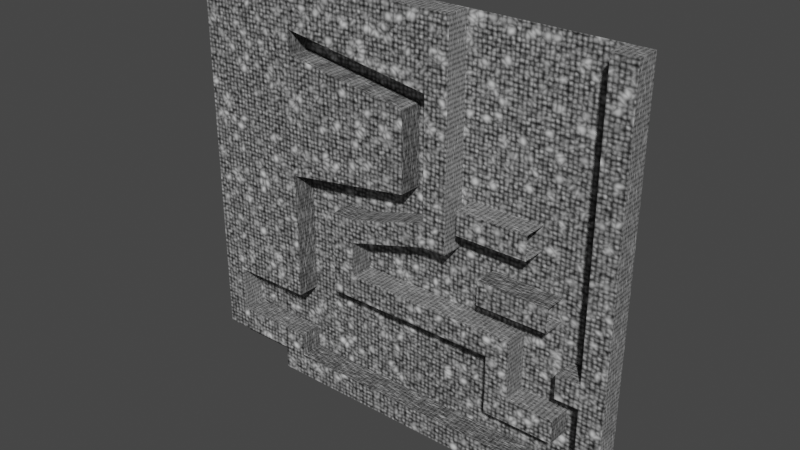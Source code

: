 # Source: Editor.blend  (saved by Blender 3.2.14; exported with 4.5.12 LTS)
import bpy
from mathutils import Matrix  # noqa: F401  (used for matrix-valued properties, if any)

bpy.ops.wm.read_factory_settings(use_empty=True)
scene = bpy.context.scene
scene.name = 'Scene'

# ---- collections
col_collection = bpy.data.collections.new('Collection'); scene.collection.children.link(col_collection)

# ---- images (referenced by path relative to the original .blend; pixels are not part of the script)
import os
ASSET_DIR = os.environ.get("B2B_ASSET_DIR", "")  # directory of the original .blend (textures are referenced by path, not embedded)
HERE = os.path.dirname(os.path.abspath(__file__))  # packed textures are extracted next to this script under _unpacked/

def load_image(name, relpath, width, height, colorspace="sRGB"):
    """Load a texture the original file referenced (path relative to the .blend, or extracted next to this script)."""
    p = next((c for c in (os.path.join(HERE, relpath), os.path.join(ASSET_DIR, relpath)) if relpath and os.path.exists(c)), "")
    if p:
        img = bpy.data.images.load(p, check_existing=True)
        img.name = name
    else:  # same state as the original file: an image datablock whose file is absent (Cycles renders it pink)
        img = bpy.data.images.new(name, width, height)
        img.source = "FILE"
        img.filepath = "//" + (relpath or name)
    img.colorspace_settings.name = colorspace
    return img
img_ground_diffuse = load_image('Ground_Diffuse', 'Ground_Diffuse.png', 1024, 1024, 'sRGB')

# ---- materials (node trees are filled in below, after node groups)
mat_ground = bpy.data.materials.new('Ground')

# ---- material node trees
mat_ground.use_nodes = True; mat_ground.node_tree.nodes.clear()
_N = mat_ground.node_tree.nodes; _L = mat_ground.node_tree.links
n0 = _N.new('ShaderNodeOutputMaterial'); n0.name = 'Material Output'; n0.location = (430, 300)
n1 = _N.new('ShaderNodeBsdfPrincipled'); n1.name = 'Principled BSDF'; n1.location = (140, 300)
n1.distribution = 'GGX'
n1.subsurface_method = 'RANDOM_WALK_SKIN'
n1.inputs[3].default_value = 1.45
n1.inputs[27].default_value = (0.0, 0.0, 0.0, 1.0)
n1.inputs[28].default_value = 1.0
n2 = _N.new('ShaderNodeMath'); n2.name = 'Math'; n2.location = (-822, 350)
n2.operation = 'SUBTRACT'
n2.inputs[0].default_value = 1.0
n3 = _N.new('ShaderNodeTexNoise'); n3.name = 'Noise Texture'; n3.location = (-819, 170)
n3.inputs[2].default_value = 100.0
n3.inputs[3].default_value = 10.0
n3.inputs[4].default_value = 0.4333
n4 = _N.new('ShaderNodeTexVoronoi'); n4.name = 'Voronoi Texture.001'; n4.location = (-1109, -232)
n4.feature = 'F2'
n4.inputs[2].default_value = 50.0
n5 = _N.new('ShaderNodeMath'); n5.name = 'Math.001'; n5.location = (-606, 365)
n5.operation = 'MULTIPLY'
n5.use_clamp = True
n6 = _N.new('ShaderNodeMapRange'); n6.name = 'Map Range'; n6.location = (-425, 324)
n6.interpolation_type = 'SMOOTHERSTEP'
n7 = _N.new('ShaderNodeMath'); n7.name = 'Math.002'; n7.location = (-915, -131)
n7.operation = 'SUBTRACT'
n7.inputs[0].default_value = 1.0
n8 = _N.new('ShaderNodeMapRange'); n8.name = 'Map Range.001'; n8.location = (-568, -49)
n8.interpolation_type = 'SMOOTHERSTEP'
n9 = _N.new('ShaderNodeMix'); n9.name = 'Mix'; n9.location = (-219, 213)
n9.data_type = 'RGBA'
n9.clamp_result = True
n10 = _N.new('ShaderNodeTexVoronoi'); n10.name = 'Voronoi Texture'; n10.location = (-1035, 306)
n10.inputs[2].default_value = 100.0
n10.inputs[8].default_value = 0.3
n11 = _N.new('ShaderNodeTexImage'); n11.name = 'Image Texture'; n11.location = (-308, -89)
n11.image = img_ground_diffuse
_L.new(n1.outputs[0], n0.inputs[0])
_L.new(n10.outputs[0], n2.inputs[1])
_L.new(n3.outputs[0], n5.inputs[1])
_L.new(n2.outputs[0], n5.inputs[0])
_L.new(n4.outputs[0], n7.inputs[1])
_L.new(n9.outputs[2], n1.inputs[0])
_L.new(n5.outputs[0], n6.inputs[0])
_L.new(n6.outputs[0], n9.inputs[6])
_L.new(n7.outputs[0], n8.inputs[0])
_L.new(n8.outputs[0], n9.inputs[0])
_L.new(n8.outputs[0], n9.inputs[7])
n0.is_active_output = True

# ---- world
world_world = bpy.data.worlds.new('World'); scene.world = world_world
world_world.use_nodes = True; world_world.node_tree.nodes.clear()
_N = world_world.node_tree.nodes; _L = world_world.node_tree.links
n0 = _N.new('ShaderNodeOutputWorld'); n0.name = 'World Output'; n0.location = (300, 300)
n1 = _N.new('ShaderNodeBackground'); n1.name = 'Background'; n1.location = (10, 300)
n1.inputs[0].default_value = (0.05088, 0.05088, 0.05088, 1.0)
_L.new(n1.outputs[0], n0.inputs[0])
n0.is_active_output = True
world_world.color = (0.05088, 0.05088, 0.05088)
world_world.use_sun_shadow = False
world_world.sun_shadow_jitter_overblur = 0.0

# ---- meshes
me_cube_005 = bpy.data.meshes.new('Cube.005')
me_cube_005.from_pydata([(-1.0, -10.0, -1.0), (-1.0, 0.0, -1.0), (10.0, -8.307, -1.0), (10.0, -8.307, 1.0), (10.0, -1.693, -1.0), (-3.0, -10.0, 1.0), (-3.0, 0.0, 1.0), (-1.0, 2.0, -1.0), (-3.0, 2.0, 1.0), (-3.0, 2.0, -1.0), (-1.0, 6.0, -1.0), (12.0, 6.0, 1.0), (14.0, 0.0, 1.0), (14.0, 6.0, -1.0), (12.0, -10.0, 1.0), (12.0, -10.0, -1.0), (14.0, -10.0, 1.0), (14.0, -10.0, -1.0), (12.0, -12.0, 1.0), (14.0, -12.0, -1.0), (5.0, -12.0, 1.0), (5.0, -12.0, -1.0), (5.0, -14.0, 1.0), (-1.0, -19.0, 1.0), (-8.0, -19.0, 1.0), (-8.0, -21.0, 1.0), (-10.0, -19.0, -1.0), (-10.0, -21.0, -1.0), (-8.0, -25.0, -1.0), (-8.0, -25.0, 1.0), (-8.0, -27.0, -1.0), (-8.0, -27.0, 1.0), (-3.0, -25.0, -1.0), (-3.0, -25.0, 1.0), (-3.0, -27.0, -1.0), (-3.0, -27.0, 1.0), (-1.0, -27.0, -1.0), (-1.0, -29.0, 1.0), (26.0, -29.0, 1.0), (3.0, -12.0, -1.0), (3.0, -14.0, 1.0), (3.0, -14.0, -1.0), (3.0, -17.0, -1.0), (3.0, -19.0, -1.0), (18.0, -19.0, -1.0), (28.0, -27.0, 1.0), (28.0, -29.0, 1.0), (26.0, -20.0, 1.0), (-1.0, -10.0, 1.0), (-1.0, 0.0, 1.0), (10.0, -1.693, 1.0), (-3.0, 0.0, -1.0), (-3.0, -10.0, -1.0), (-1.0, 2.0, 1.0), (-1.0, 6.0, 1.0), (-3.0, 6.0, 1.0), (-3.0, 6.0, -1.0), (12.0, 0.0, 1.0), (12.0, 0.0, -1.0), (12.0, 6.0, -1.0), (14.0, 0.0, -1.0), (14.0, 6.0, 1.0), (12.0, -12.0, -1.0), (14.0, -12.0, 1.0), (5.0, -14.0, -1.0), (-1.0, -19.0, -1.0), (-3.0, -19.0, -1.0), (-3.0, -19.0, 1.0), (-1.0, -21.0, -1.0), (-1.0, -21.0, 1.0), (-3.0, -21.0, -1.0), (-3.0, -21.0, 1.0), (-8.0, -19.0, -1.0), (-8.0, -21.0, -1.0), (-10.0, -19.0, 1.0), (-10.0, -21.0, 1.0), (-10.0, -25.0, -1.0), (-10.0, -25.0, 1.0), (-10.0, -27.0, -1.0), (-10.0, -27.0, 1.0), (-1.0, -25.0, -1.0), (-1.0, -25.0, 1.0), (-1.0, -27.0, 1.0), (-3.0, -29.0, -1.0), (-3.0, -29.0, 1.0), (-1.0, -29.0, -1.0), (26.0, -27.0, -1.0), (26.0, -27.0, 1.0), (26.0, -29.0, -1.0), (3.0, -12.0, 1.0), (5.0, -17.0, 1.0), (5.0, -17.0, -1.0), (3.0, -17.0, 1.0), (5.0, -19.0, 1.0), (5.0, -19.0, -1.0), (3.0, -19.0, 1.0), (18.0, -17.0, 1.0), (18.0, -17.0, -1.0), (18.0, -19.0, 1.0), (28.0, -27.0, -1.0), (28.0, -29.0, -1.0), (26.0, -20.0, -1.0), (28.0, -20.0, -1.0), (28.0, -20.0, 1.0), (-10.0, -10.0, 1.0), (-10.0, 0.0, 1.0), (-10.0, 2.0, 1.0), (-10.0, 2.0, -1.0), (-10.0, 0.0, -1.0), (-10.0, -10.0, -1.0), (-10.0, 6.0, 1.0), (-10.0, 6.0, -1.0), (-10.0, -19.0, -1.0), (-10.0, -19.0, 1.0), (20.0, -17.0, 1.0), (20.0, -17.0, -1.0), (20.0, -19.0, 1.0), (20.0, -19.0, -1.0), (18.0, -22.0, 1.0), (18.0, -22.0, -1.0), (20.0, -22.0, 1.0), (20.0, -22.0, -1.0), (18.0, -24.0, 1.0), (18.0, -24.0, -1.0), (20.0, -24.0, 1.0), (20.0, -24.0, -1.0), (24.0, -22.0, 1.0), (24.0, -22.0, -1.0), (24.0, -24.0, 1.0), (24.0, -24.0, -1.0), (26.0, -18.0, 1.0), (26.0, -18.0, -1.0), (28.0, -18.0, -1.0), (28.0, -18.0, 1.0), (24.0, -20.0, -1.0), (24.0, -20.0, 1.0), (24.0, -18.0, -1.0), (24.0, -18.0, 1.0), (28.0, 6.0, -1.0), (28.0, 6.0, 1.0), (26.0, 6.0, -1.0), (26.0, 6.0, 1.0), (23.0, -15.0, -1.0), (17.0, -13.0, 1.0), (17.0, -13.0, -1.0), (17.0, -15.0, 1.0), (17.0, -15.0, -1.0), (23.0, -13.0, 1.0), (23.0, -13.0, -1.0), (23.0, -15.0, 1.0), (21.0, -10.0, -1.0), (15.0, -8.0, 1.0), (15.0, -8.0, -1.0), (15.0, -10.0, 1.0), (15.0, -10.0, -1.0), (21.0, -8.0, 1.0), (21.0, -8.0, -1.0), (21.0, -10.0, 1.0)], [], [(49, 1, 7, 53), (1, 49, 50, 4), (4, 50, 3, 2), (2, 3, 48, 0), (50, 49, 48, 3), (8, 55, 110, 106), (5, 6, 105, 104), (48, 49, 6, 5), (8, 53, 54, 55), (6, 49, 53, 8), (6, 8, 106, 105), (54, 10, 56, 55), (66, 67, 113, 112), (54, 53, 57, 11), (10, 54, 11, 59), (53, 7, 58, 57), (12, 60, 13, 61), (59, 11, 61, 13), (11, 57, 12, 61), (60, 12, 16, 17), (16, 14, 18, 63), (12, 57, 14, 16), (57, 58, 15, 14), (18, 62, 19, 63), (17, 16, 63, 19), (18, 14, 20, 22), (20, 21, 39, 89), (62, 18, 22, 64), (14, 15, 21, 20), (48, 5, 67, 23), (0, 48, 23, 65), (71, 67, 24, 25), (23, 67, 71, 69), (65, 23, 69, 68), (25, 24, 74, 75), (67, 66, 72, 24), (70, 71, 25, 73), (74, 26, 27, 75), (75, 27, 76, 77), (24, 72, 26, 74), (29, 77, 79, 31), (73, 25, 29, 28), (25, 75, 77, 29), (30, 31, 79, 78), (29, 31, 35, 33), (33, 35, 82, 81), (28, 29, 33, 32), (31, 30, 34, 35), (80, 81, 82, 36), (32, 33, 81, 80), (84, 83, 85, 37), (37, 85, 88, 38), (35, 34, 83, 84), (82, 35, 84, 37), (87, 38, 46, 45), (82, 37, 38, 87), (36, 82, 87, 86), (89, 39, 41, 40), (22, 40, 92, 90), (22, 20, 89, 40), (64, 22, 90, 91), (40, 41, 42, 92), (94, 93, 95, 43), (92, 42, 43, 95), (93, 94, 44, 98), (44, 97, 115, 117), (99, 45, 46, 100), (38, 88, 100, 46), (45, 99, 102, 103), (102, 101, 131, 132), (87, 45, 103, 47), (86, 87, 47, 101), (68, 70, 71, 69), (77, 79, 78, 76), (90, 92, 95, 93), (90, 93, 98, 96), (91, 90, 96, 97), (109, 104, 105, 108), (104, 109, 112, 113), (108, 105, 106, 107), (107, 106, 110, 111), (55, 56, 111, 110), (9, 51, 108, 107), (52, 66, 112, 109), (56, 9, 107, 111), (67, 5, 104, 113), (51, 52, 109, 108), (115, 114, 116, 117), (97, 96, 114, 115), (96, 98, 116, 114), (117, 116, 120, 121), (120, 118, 122, 124), (116, 98, 118, 120), (44, 117, 121, 119), (98, 44, 119, 118), (122, 123, 125, 124), (124, 125, 129, 128), (119, 121, 125, 123), (118, 119, 123, 122), (127, 126, 128, 129), (125, 121, 127, 129), (121, 120, 126, 127), (120, 124, 128, 126), (131, 130, 141, 140), (47, 103, 133, 130), (103, 102, 132, 133), (131, 101, 134, 136), (134, 135, 137, 136), (130, 131, 136, 137), (47, 130, 137, 135), (101, 47, 135, 134), (140, 141, 139, 138), (133, 132, 138, 139), (130, 133, 139, 141), (132, 131, 140, 138), (145, 146, 142, 149), (143, 145, 149, 147), (144, 143, 147, 148), (153, 154, 150, 157), (151, 153, 157, 155), (152, 151, 155, 156)])
_uv = me_cube_005.uv_layers.new(name='UVMap')
_uv.uv.foreach_set('vector', [0.2549, 0.7986, 0.2549, 0.7986, 0.2549, 0.8484, 0.2549, 0.8484, 0.2549, 0.7986, 0.2549, 0.7986, 0.5293, 0.7564, 0.5293, 0.7564, 0.5293, 0.7564, 0.5293, 0.7564, 0.5293, 0.5914, 0.5293, 0.5914, 0.5293, 0.5914, 0.5293, 0.5914, 0.2549, 0.5492, 0.2549, 0.5492, 0.5293, 0.7564, 0.2549, 0.7986, 0.2549, 0.5492, 0.5293, 0.5914, 0.205, 0.8484, 0.205, 0.9482, 0.03045, 0.9482, 0.03045, 0.8484, 0.205, 0.5492, 0.205, 0.7986, 0.03045, 0.7986, 0.03045, 0.5492, 0.2549, 0.5492, 0.2549, 0.7986, 0.205, 0.7986, 0.205, 0.5492, 0.205, 0.8484, 0.2549, 0.8484, 0.2549, 0.9482, 0.205, 0.9482, 0.205, 0.7986, 0.2549, 0.7986, 0.2549, 0.8484, 0.205, 0.8484, 0.205, 0.7986, 0.205, 0.8484, 0.03045, 0.8484, 0.03045, 0.7986, 0.2549, 0.9482, 0.2549, 0.9482, 0.205, 0.9482, 0.205, 0.9482, 0.205, 0.3247, 0.205, 0.3247, 0.03045, 0.3247, 0.03045, 0.3247, 0.2549, 0.9482, 0.2549, 0.8484, 0.5791, 0.7986, 0.5791, 0.9482, 0.2549, 0.9482, 0.2549, 0.9482, 0.5791, 0.9482, 0.5791, 0.9482, 0.2549, 0.8484, 0.2549, 0.8484, 0.5791, 0.7986, 0.5791, 0.7986, 0.629, 0.7986, 0.629, 0.7986, 0.629, 0.9482, 0.629, 0.9482, 0.5791, 0.9482, 0.5791, 0.9482, 0.629, 0.9482, 0.629, 0.9482, 0.5791, 0.9482, 0.5791, 0.7986, 0.629, 0.7986, 0.629, 0.9482, 0.629, 0.7986, 0.629, 0.7986, 0.629, 0.5492, 0.629, 0.5492, 0.629, 0.5492, 0.5791, 0.5492, 0.5791, 0.4993, 0.629, 0.4993, 0.629, 0.7986, 0.5791, 0.7986, 0.5791, 0.5492, 0.629, 0.5492, 0.5791, 0.7986, 0.5791, 0.7986, 0.5791, 0.5492, 0.5791, 0.5492, 0.5791, 0.4993, 0.5791, 0.4993, 0.629, 0.4993, 0.629, 0.4993, 0.629, 0.5492, 0.629, 0.5492, 0.629, 0.4993, 0.629, 0.4993, 0.5791, 0.4993, 0.5791, 0.5492, 0.4045, 0.4993, 0.4045, 0.4494, 0.4045, 0.4993, 0.4045, 0.4993, 0.3546, 0.4993, 0.3546, 0.4993, 0.5791, 0.4993, 0.5791, 0.4993, 0.4045, 0.4494, 0.4045, 0.4494, 0.5791, 0.5492, 0.5791, 0.5492, 0.4045, 0.4993, 0.4045, 0.4993, 0.2549, 0.5492, 0.205, 0.5492, 0.205, 0.3247, 0.2549, 0.3247, 0.2549, 0.5492, 0.2549, 0.5492, 0.2549, 0.3247, 0.2549, 0.3247, 0.205, 0.2749, 0.205, 0.3247, 0.08032, 0.3247, 0.08032, 0.2749, 0.2549, 0.3247, 0.205, 0.3247, 0.205, 0.2749, 0.2549, 0.2749, 0.2549, 0.3247, 0.2549, 0.3247, 0.2549, 0.2749, 0.2549, 0.2749, 0.08032, 0.2749, 0.08032, 0.3247, 0.03045, 0.3247, 0.03045, 0.2749, 0.205, 0.3247, 0.205, 0.3247, 0.08032, 0.3247, 0.08032, 0.3247, 0.205, 0.2749, 0.205, 0.2749, 0.08032, 0.2749, 0.08032, 0.2749, 0.03045, 0.3247, 0.03045, 0.3247, 0.03045, 0.2749, 0.03045, 0.2749, 0.03045, 0.2749, 0.03045, 0.2749, 0.03045, 0.1751, 0.03045, 0.1751, 0.08032, 0.3247, 0.08032, 0.3247, 0.03045, 0.3247, 0.03045, 0.3247, 0.08032, 0.1751, 0.03045, 0.1751, 0.03045, 0.1252, 0.08032, 0.1252, 0.08032, 0.2749, 0.08032, 0.2749, 0.08032, 0.1751, 0.08032, 0.1751, 0.08032, 0.2749, 0.03045, 0.2749, 0.03045, 0.1751, 0.08032, 0.1751, 0.08032, 0.1252, 0.08032, 0.1252, 0.03045, 0.1252, 0.03045, 0.1252, 0.08032, 0.1751, 0.08032, 0.1252, 0.205, 0.1252, 0.205, 0.1751, 0.205, 0.1751, 0.205, 0.1252, 0.2549, 0.1252, 0.2549, 0.1751, 0.08032, 0.1751, 0.08032, 0.1751, 0.205, 0.1751, 0.205, 0.1751, 0.08032, 0.1252, 0.08032, 0.1252, 0.205, 0.1252, 0.205, 0.1252, 0.2549, 0.1751, 0.2549, 0.1751, 0.2549, 0.1252, 0.2549, 0.1252, 0.205, 0.1751, 0.205, 0.1751, 0.2549, 0.1751, 0.2549, 0.1751, 0.205, 0.07536, 0.205, 0.07536, 0.2549, 0.07536, 0.2549, 0.07536, 0.2549, 0.07536, 0.2549, 0.07536, 0.9282, 0.07536, 0.9282, 0.07536, 0.205, 0.1252, 0.205, 0.1252, 0.205, 0.07536, 0.205, 0.07536, 0.2549, 0.1252, 0.205, 0.1252, 0.205, 0.07536, 0.2549, 0.07536, 0.9282, 0.1252, 0.9282, 0.07536, 0.9781, 0.07536, 0.9781, 0.1252, 0.2549, 0.1252, 0.2549, 0.07536, 0.9282, 0.07536, 0.9282, 0.1252, 0.2549, 0.1252, 0.2549, 0.1252, 0.9282, 0.1252, 0.9282, 0.1252, 0.3546, 0.4993, 0.3546, 0.4993, 0.3546, 0.4494, 0.3546, 0.4494, 0.4045, 0.4494, 0.3546, 0.4494, 0.3546, 0.3746, 0.4045, 0.3746, 0.4045, 0.4494, 0.4045, 0.4993, 0.3546, 0.4993, 0.3546, 0.4494, 0.4045, 0.4494, 0.4045, 0.4494, 0.4045, 0.3746, 0.4045, 0.3746, 0.3546, 0.4494, 0.3546, 0.4494, 0.3546, 0.3746, 0.3546, 0.3746, 0.4045, 0.3247, 0.4045, 0.3247, 0.3546, 0.3247, 0.3546, 0.3247, 0.3546, 0.3746, 0.3546, 0.3746, 0.3546, 0.3247, 0.3546, 0.3247, 0.4045, 0.3247, 0.4045, 0.3247, 0.7287, 0.3247, 0.7287, 0.3247, 0.7287, 0.3247, 0.7287, 0.3746, 0.7786, 0.3746, 0.7786, 0.3247, 0.9781, 0.1252, 0.9781, 0.1252, 0.9781, 0.07536, 0.9781, 0.07536, 0.9282, 0.07536, 0.9282, 0.07536, 0.9781, 0.07536, 0.9781, 0.07536, 0.9781, 0.1252, 0.9781, 0.1252, 0.9781, 0.2998, 0.9781, 0.2998, 0.9781, 0.2998, 0.9282, 0.2998, 0.9282, 0.3497, 0.9781, 0.3497, 0.9282, 0.1252, 0.9781, 0.1252, 0.9781, 0.2998, 0.9282, 0.2998, 0.9282, 0.1252, 0.9282, 0.1252, 0.9282, 0.2998, 0.9282, 0.2998, 0.2549, 0.2749, 0.205, 0.2749, 0.205, 0.2749, 0.2549, 0.2749, 0.03045, 0.1751, 0.03045, 0.1252, 0.03045, 0.1252, 0.03045, 0.1751, 0.4045, 0.3746, 0.3546, 0.3746, 0.3546, 0.3247, 0.4045, 0.3247, 0.4045, 0.3746, 0.4045, 0.3247, 0.7287, 0.3247, 0.7287, 0.3746, 0.4045, 0.3746, 0.4045, 0.3746, 0.7287, 0.3746, 0.7287, 0.3746, 0.03045, 0.5492, 0.03045, 0.5492, 0.03045, 0.7986, 0.03045, 0.7986, 0.03045, 0.5492, 0.03045, 0.5492, 0.03045, 0.3247, 0.03045, 0.3247, 0.03045, 0.7986, 0.03045, 0.7986, 0.03045, 0.8484, 0.03045, 0.8484, 0.03045, 0.8484, 0.03045, 0.8484, 0.03045, 0.9482, 0.03045, 0.9482, 0.205, 0.9482, 0.205, 0.9482, 0.03045, 0.9482, 0.03045, 0.9482, 0.205, 0.8484, 0.205, 0.7986, 0.03045, 0.7986, 0.03045, 0.8484, 0.205, 0.5492, 0.205, 0.3247, 0.03045, 0.3247, 0.03045, 0.5492, 0.205, 0.9482, 0.205, 0.8484, 0.03045, 0.8484, 0.03045, 0.9482, 0.205, 0.3247, 0.205, 0.5492, 0.03045, 0.5492, 0.03045, 0.3247, 0.205, 0.7986, 0.205, 0.5492, 0.03045, 0.5492, 0.03045, 0.7986, 0.7786, 0.3746, 0.7786, 0.3746, 0.7786, 0.3247, 0.7786, 0.3247, 0.7287, 0.3746, 0.7287, 0.3746, 0.7786, 0.3746, 0.7786, 0.3746, 0.7287, 0.3746, 0.7287, 0.3247, 0.7786, 0.3247, 0.7786, 0.3746, 0.7786, 0.3247, 0.7786, 0.3247, 0.7786, 0.2499, 0.7786, 0.2499, 0.7786, 0.2499, 0.7287, 0.2499, 0.7287, 0.2001, 0.7786, 0.2001, 0.7786, 0.3247, 0.7287, 0.3247, 0.7287, 0.2499, 0.7786, 0.2499, 0.7287, 0.3247, 0.7786, 0.3247, 0.7786, 0.2499, 0.7287, 0.2499, 0.7287, 0.3247, 0.7287, 0.3247, 0.7287, 0.2499, 0.7287, 0.2499, 0.7287, 0.2001, 0.7287, 0.2001, 0.7786, 0.2001, 0.7786, 0.2001, 0.7786, 0.2001, 0.7786, 0.2001, 0.8783, 0.2001, 0.8783, 0.2001, 0.7287, 0.2499, 0.7786, 0.2499, 0.7786, 0.2001, 0.7287, 0.2001, 0.7287, 0.2499, 0.7287, 0.2499, 0.7287, 0.2001, 0.7287, 0.2001, 0.8783, 0.2499, 0.8783, 0.2499, 0.8783, 0.2001, 0.8783, 0.2001, 0.7786, 0.2001, 0.7786, 0.2499, 0.8783, 0.2499, 0.8783, 0.2001, 0.7786, 0.2499, 0.7786, 0.2499, 0.8783, 0.2499, 0.8783, 0.2499, 0.7786, 0.2499, 0.7786, 0.2001, 0.8783, 0.2001, 0.8783, 0.2499, 0.9282, 0.3497, 0.9282, 0.3497, 0.9282, 0.9482, 0.9282, 0.9482, 0.9282, 0.2998, 0.9781, 0.2998, 0.9781, 0.3497, 0.9282, 0.3497, 0.9781, 0.2998, 0.9781, 0.2998, 0.9781, 0.3497, 0.9781, 0.3497, 0.9282, 0.3497, 0.9282, 0.2998, 0.8783, 0.2998, 0.8783, 0.3497, 0.8783, 0.2998, 0.8783, 0.2998, 0.8783, 0.3497, 0.8783, 0.3497, 0.9282, 0.3497, 0.9282, 0.3497, 0.8783, 0.3497, 0.8783, 0.3497, 0.9282, 0.2998, 0.9282, 0.3497, 0.8783, 0.3497, 0.8783, 0.2998, 0.9282, 0.2998, 0.9282, 0.2998, 0.8783, 0.2998, 0.8783, 0.2998, 0.9282, 0.9482, 0.9282, 0.9482, 0.9781, 0.9482, 0.9781, 0.9482, 0.9781, 0.3497, 0.9781, 0.3497, 0.9781, 0.9482, 0.9781, 0.9482, 0.9282, 0.3497, 0.9781, 0.3497, 0.9781, 0.9482, 0.9282, 0.9482, 0.9781, 0.3497, 0.9282, 0.3497, 0.9282, 0.9482, 0.9781, 0.9482, 0.7038, 0.4245, 0.7038, 0.4245, 0.8534, 0.4245, 0.8534, 0.4245, 0.7038, 0.4744, 0.7038, 0.4245, 0.8534, 0.4245, 0.8534, 0.4744, 0.7038, 0.4744, 0.7038, 0.4744, 0.8534, 0.4744, 0.8534, 0.4744, 0.6539, 0.5492, 0.6539, 0.5492, 0.8035, 0.5492, 0.8035, 0.5492, 0.6539, 0.5991, 0.6539, 0.5492, 0.8035, 0.5492, 0.8035, 0.5991, 0.6539, 0.5991, 0.6539, 0.5991, 0.8035, 0.5991, 0.8035, 0.5991])
me_cube_005.materials.append(mat_ground)
me_cube_005.update()
me_plane = bpy.data.meshes.new('Plane')
me_plane.from_pydata([(-10.0, -29.0, 4.896e-07), (28.0, -29.0, 4.896e-07), (-10.0, 6.0, 5.158e-07), (28.0, 6.0, 5.158e-07)], [], [(0, 1, 3, 2)])
_uv = me_plane.uv_layers.new(name='UVMap')
_uv.uv.foreach_set('vector', [0.0, 0.0, 1.0, 0.0, 1.0, 1.0, 0.0, 1.0])
me_plane.materials.append(mat_ground)
me_plane.update()

# ---- objects
ob_cube_002 = bpy.data.objects.new('Cube.002', me_cube_005)
ob_plane = bpy.data.objects.new('Plane', me_plane)

# ---- transforms, parenting, visibility, modifiers, constraints
ob_cube_002.location = (0.0, 0.0, 0.0)
ob_cube_002.rotation_euler = (1.571, 0.0, 0.0)
ob_plane.location = (0.0, 1.0, 0.0)
ob_plane.rotation_euler = (1.571, 0.0, 0.0)

# ---- collection membership
scene.collection.objects.link(ob_cube_002)
col_collection.objects.link(ob_plane)

# ---- scene / render settings (as saved in the file)
scene.frame_start = 1; scene.frame_end = 250; scene.frame_set(0)
scene.render.engine = 'CYCLES'
scene.cycles.sampling_pattern = 'TABULATED_SOBOL'
scene.cycles.use_light_tree = False
scene.cycles.bake_type = 'DIFFUSE'
scene.view_settings.view_transform = 'Filmic'
bpy.context.view_layer.update()

# ---- added for rendering (the .blend has no active camera and no usable light): camera, sun
cam_auto = bpy.data.cameras.new('AutoCamera')
cam_auto.lens = 50.0
cam_auto.sensor_width = 36.0
cam_auto.clip_end = 1000.0
ob_auto_camera = bpy.data.objects.new('AutoCamera', cam_auto)
scene.collection.objects.link(ob_auto_camera)
ob_auto_camera.location = (56.8351, -57.4021, 26.7681)
ob_auto_camera.rotation_euler = (1.09748, -7.21219e-08, 0.694738)
scene.camera = ob_auto_camera
light_auto_sun = bpy.data.lights.new('AutoSun', 'SUN')
light_auto_sun.energy = 3.0
light_auto_sun.angle = 0.0523599
ob_auto_sun = bpy.data.objects.new('AutoSun', light_auto_sun)
scene.collection.objects.link(ob_auto_sun)
ob_auto_sun.rotation_euler = (0.872665, 0.174533, 0.523599)
bpy.context.view_layer.update()
